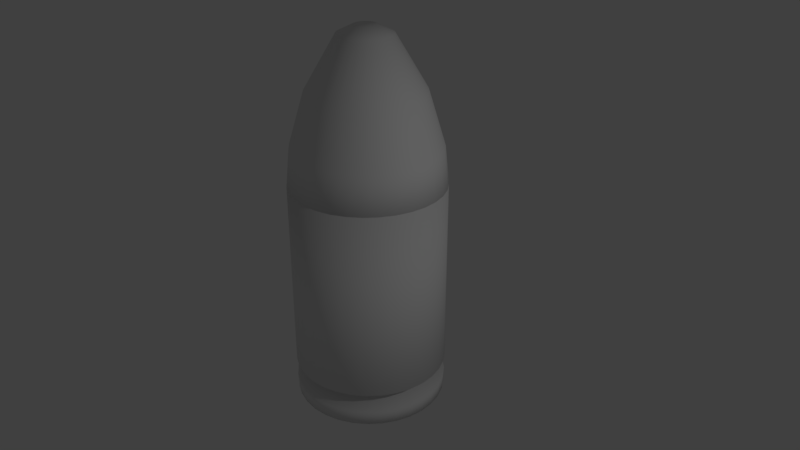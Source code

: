 # Source: 9_x_19_mm_Parabellum.blend  (saved by Blender 2.79.0; exported with 4.5.12 LTS)
import bpy
from mathutils import Matrix  # noqa: F401  (used for matrix-valued properties, if any)

bpy.ops.wm.read_factory_settings(use_empty=True)
scene = bpy.context.scene
scene.name = 'Scene'

# ---- collections
col_collection_1 = bpy.data.collections.new('Collection 1'); scene.collection.children.link(col_collection_1)

# ---- materials (node trees are filled in below, after node groups)
mat_material_002 = bpy.data.materials.new('Material.002')
mat_material_002.alpha_threshold = 0.0
mat_material_002.use_transparent_shadow = False
mat_material_002.roughness = 0.5
mat_material_001 = bpy.data.materials.new('Material.001')
mat_material_001.alpha_threshold = 0.0
mat_material_001.use_transparent_shadow = False
mat_material_001.roughness = 0.5

# ---- material node trees

# ---- world
world_world = bpy.data.worlds.new('World'); scene.world = world_world
world_world.color = (0.05088, 0.05088, 0.05088)
world_world.use_sun_shadow = False
world_world.sun_shadow_jitter_overblur = 0.0
world_world.cycles.sampling_method = 'MANUAL'

# ---- cameras
cam_camera = bpy.data.cameras.new('Camera')
cam_camera.clip_end = 100.0
cam_camera.lens = 35.0
cam_camera.sensor_width = 32.0
cam_camera.sensor_height = 18.0
cam_camera.ortho_scale = 7.314
cam_camera.dof.focus_distance = 0.0
cam_camera.dof.aperture_fstop = 128.0

# ---- lights
light_lamp = bpy.data.lights.new('Lamp', 'POINT')
light_lamp.transmission_factor = 0.0
light_lamp.cutoff_distance = 30.0
light_lamp.energy = 100.0
light_lamp.shadow_buffer_clip_start = 1.001
light_lamp.shadow_soft_size = 0.1
light_lamp.shadow_maximum_resolution = 0.006
light_lamp.use_absolute_resolution = True

# ---- meshes
me_cylinder_001 = bpy.data.meshes.new('Cylinder.001')
me_cylinder_001.from_pydata([(-1.172e-07, 0.9887, -1.95), (0.1929, 0.9697, -1.95), (0.3784, 0.9135, -1.95), (0.5493, 0.8221, -1.95), (0.6991, 0.6991, -1.95), (0.8221, 0.5493, -1.95), (0.9135, 0.3784, -1.95), (0.9697, 0.1929, -1.95), (0.9887, -8.085e-09, -1.95), (0.9697, -0.1929, -1.95), (0.9135, -0.3784, -1.95), (0.8221, -0.5493, -1.95), (0.6991, -0.6991, -1.95), (0.5493, -0.8221, -1.95), (0.3784, -0.9135, -1.95), (0.1929, -0.9697, -1.95), (-3.422e-07, -0.9887, -1.95), (-0.1929, -0.9697, -1.95), (-0.3784, -0.9135, -1.95), (-0.5493, -0.8221, -1.95), (-0.6991, -0.6991, -1.95), (-0.8221, -0.5493, -1.95), (-0.9135, -0.3784, -1.95), (-0.9697, -0.1929, -1.95), (-0.9887, 9.058e-07, -1.95), (-0.9697, 0.1929, -1.95), (-0.9135, 0.3784, -1.95), (-0.8221, 0.5493, -1.95), (-0.6991, 0.6991, -1.95), (-0.5493, 0.8221, -1.95), (-0.3784, 0.9135, -1.95), (-0.1929, 0.9697, -1.95), (0.1951, 0.9808, 1.0), (0.0, 1.0, 1.0), (0.3827, 0.9239, 1.0), (0.5556, 0.8315, 1.0), (0.7071, 0.7071, 1.0), (0.8315, 0.5556, 1.0), (0.9239, 0.3827, 1.0), (0.9808, 0.1951, 1.0), (1.0, 7.55e-08, 1.0), (0.9808, -0.1951, 1.0), (0.9239, -0.3827, 1.0), (0.8315, -0.5556, 1.0), (0.7071, -0.7071, 1.0), (0.5556, -0.8315, 1.0), (0.3827, -0.9239, 1.0), (0.1951, -0.9808, 1.0), (-3.258e-07, -1.0, 1.0), (-0.1951, -0.9808, 1.0), (-0.3827, -0.9239, 1.0), (-0.5556, -0.8315, 1.0), (-0.7071, -0.7071, 1.0), (-0.8315, -0.5556, 1.0), (-0.9239, -0.3827, 1.0), (-0.9808, -0.1951, 1.0), (-1.0, 9.656e-07, 1.0), (-0.9808, 0.1951, 1.0), (-0.9239, 0.3827, 1.0), (-0.8315, 0.5556, 1.0), (-0.7071, 0.7071, 1.0), (-0.5556, 0.8315, 1.0), (-0.3827, 0.9239, 1.0), (-0.1951, 0.9808, 1.0), (0.0, 1.0, -1.5), (0.1951, 0.9808, -1.5), (0.3827, 0.9239, -1.5), (0.5556, 0.8315, -1.5), (0.7071, 0.7071, -1.5), (0.8315, 0.5556, -1.5), (0.9239, 0.3827, -1.5), (0.9808, 0.1951, -1.5), (1.0, 7.55e-08, -1.5), (0.9808, -0.1951, -1.5), (0.9239, -0.3827, -1.5), (0.8315, -0.5556, -1.5), (0.7071, -0.7071, -1.5), (0.5556, -0.8315, -1.5), (0.3827, -0.9239, -1.5), (0.1951, -0.9808, -1.5), (-3.258e-07, -1.0, -1.5), (-0.1951, -0.9808, -1.5), (-0.3827, -0.9239, -1.5), (-0.5556, -0.8315, -1.5), (-0.7071, -0.7071, -1.5), (-0.8315, -0.5556, -1.5), (-0.9239, -0.3827, -1.5), (-0.9808, -0.1951, -1.5), (-1.0, 9.656e-07, -1.5), (-0.9808, 0.1951, -1.5), (-0.9239, 0.3827, -1.5), (-0.8315, 0.5556, -1.5), (-0.7071, 0.7071, -1.5), (-0.5556, 0.8315, -1.5), (-0.3827, 0.9239, -1.5), (-0.1951, 0.9808, -1.5), (-7.673e-08, 0.799, -1.6), (0.1559, 0.7837, -1.6), (0.3058, 0.7382, -1.6), (0.4439, 0.6644, -1.6), (0.565, 0.565, -1.6), (0.6644, 0.4439, -1.6), (0.7382, 0.3058, -1.6), (0.7837, 0.1559, -1.6), (0.799, 4.465e-08, -1.6), (0.7837, -0.1559, -1.6), (0.7382, -0.3058, -1.6), (0.6644, -0.4439, -1.6), (0.565, -0.565, -1.6), (0.4439, -0.6644, -1.6), (0.3058, -0.7382, -1.6), (0.1559, -0.7837, -1.6), (-2.642e-07, -0.799, -1.6), (-0.1559, -0.7837, -1.6), (-0.3058, -0.7382, -1.6), (-0.4439, -0.6644, -1.6), (-0.565, -0.565, -1.6), (-0.6644, -0.4439, -1.6), (-0.7382, -0.3058, -1.6), (-0.7837, -0.1559, -1.6), (-0.799, 7.82e-07, -1.6), (-0.7837, 0.1559, -1.6), (-0.7382, 0.3058, -1.6), (-0.6644, 0.4439, -1.6), (-0.565, 0.565, -1.6), (-0.4439, 0.6644, -1.6), (-0.3058, 0.7382, -1.6), (-0.1559, 0.7837, -1.6), (-1.126e-07, 0.9988, -1.75), (0.1949, 0.9796, -1.75), (0.3822, 0.9228, -1.75), (0.5549, 0.8305, -1.75), (0.7063, 0.7063, -1.75), (0.8305, 0.5549, -1.75), (0.9228, 0.3822, -1.75), (0.9796, 0.1949, -1.75), (0.9988, -6.581e-09, -1.75), (0.9796, -0.1949, -1.75), (0.9228, -0.3822, -1.75), (0.8305, -0.5549, -1.75), (0.7063, -0.7063, -1.75), (0.5549, -0.8305, -1.75), (0.3822, -0.9228, -1.75), (0.1949, -0.9796, -1.75), (-3.468e-07, -0.9988, -1.75), (-0.1949, -0.9796, -1.75), (-0.3822, -0.9228, -1.75), (-0.5549, -0.8305, -1.75), (-0.7063, -0.7063, -1.75), (-0.8305, -0.5549, -1.75), (-0.9228, -0.3822, -1.75), (-0.9796, -0.1949, -1.75), (-0.9988, 9.152e-07, -1.75), (-0.9796, 0.1949, -1.75), (-0.9228, 0.3822, -1.75), (-0.8305, 0.5549, -1.75), (-0.7063, 0.7063, -1.75), (-0.5549, 0.8305, -1.75), (-0.3822, 0.9228, -1.75), (-0.1949, 0.9796, -1.75), (0.1853, 0.9317, 1.0), (5.949e-09, 0.95, 1.0), (0.3635, 0.8777, 1.0), (0.5278, 0.7899, 1.0), (0.6718, 0.6718, 1.0), (0.7899, 0.5278, 1.0), (0.8777, 0.3635, 1.0), (0.9317, 0.1853, 1.0), (0.95, 8.593e-08, 1.0), (0.9317, -0.1853, 1.0), (0.8777, -0.3635, 1.0), (0.7899, -0.5278, 1.0), (0.6718, -0.6718, 1.0), (0.5278, -0.7899, 1.0), (0.3635, -0.8777, 1.0), (0.1853, -0.9317, 1.0), (-3.036e-07, -0.95, 1.0), (-0.1853, -0.9317, 1.0), (-0.3635, -0.8777, 1.0), (-0.5278, -0.7899, 1.0), (-0.6718, -0.6718, 1.0), (-0.7899, -0.5278, 1.0), (-0.8777, -0.3635, 1.0), (-0.9317, -0.1853, 1.0), (-0.95, 9.315e-07, 1.0), (-0.9317, 0.1853, 1.0), (-0.8777, 0.3636, 1.0), (-0.7899, 0.5278, 1.0), (-0.6718, 0.6718, 1.0), (-0.5278, 0.7899, 1.0), (-0.3635, 0.8777, 1.0), (-0.1853, 0.9317, 1.0), (5.949e-09, 0.95, -1.5), (0.1853, 0.9317, -1.5), (0.3635, 0.8777, -1.5), (0.5278, 0.7899, -1.5), (0.6718, 0.6718, -1.5), (0.7899, 0.5278, -1.5), (0.8777, 0.3635, -1.5), (0.9317, 0.1853, -1.5), (0.95, 8.593e-08, -1.5), (0.9317, -0.1853, -1.5), (0.8777, -0.3635, -1.5), (0.7899, -0.5278, -1.5), (0.6718, -0.6718, -1.5), (0.5278, -0.7899, -1.5), (0.3635, -0.8777, -1.5), (0.1853, -0.9317, -1.5), (-3.036e-07, -0.95, -1.5), (-0.1853, -0.9317, -1.5), (-0.3635, -0.8777, -1.5), (-0.5278, -0.7899, -1.5), (-0.6718, -0.6718, -1.5), (-0.7899, -0.5278, -1.5), (-0.8777, -0.3635, -1.5), (-0.9317, -0.1853, -1.5), (-0.95, 9.315e-07, -1.5), (-0.9317, 0.1853, -1.5), (-0.8777, 0.3636, -1.5), (-0.7899, 0.5278, -1.5), (-0.6718, 0.6718, -1.5), (-0.5278, 0.7899, -1.5), (-0.3635, 0.8777, -1.5), (-0.1853, 0.9317, -1.5)], [], [(64, 33, 32, 65), (65, 32, 34, 66), (66, 34, 35, 67), (67, 35, 36, 68), (68, 36, 37, 69), (69, 37, 38, 70), (70, 38, 39, 71), (71, 39, 40, 72), (72, 40, 41, 73), (73, 41, 42, 74), (74, 42, 43, 75), (75, 43, 44, 76), (76, 44, 45, 77), (77, 45, 46, 78), (78, 46, 47, 79), (79, 47, 48, 80), (80, 48, 49, 81), (81, 49, 50, 82), (82, 50, 51, 83), (83, 51, 52, 84), (84, 52, 53, 85), (85, 53, 54, 86), (86, 54, 55, 87), (87, 55, 56, 88), (88, 56, 57, 89), (89, 57, 58, 90), (90, 58, 59, 91), (91, 59, 60, 92), (92, 60, 61, 93), (93, 61, 62, 94), (94, 62, 63, 95), (95, 63, 33, 64), (0, 1, 2, 3, 4, 5, 6, 7, 8, 9, 10, 11, 12, 13, 14, 15, 16, 17, 18, 19, 20, 21, 22, 23, 24, 25, 26, 27, 28, 29, 30, 31), (97, 96, 64, 65), (98, 97, 65, 66), (99, 98, 66, 67), (100, 99, 67, 68), (101, 100, 68, 69), (102, 101, 69, 70), (103, 102, 70, 71), (104, 103, 71, 72), (105, 104, 72, 73), (106, 105, 73, 74), (107, 106, 74, 75), (108, 107, 75, 76), (109, 108, 76, 77), (110, 109, 77, 78), (111, 110, 78, 79), (112, 111, 79, 80), (113, 112, 80, 81), (114, 113, 81, 82), (115, 114, 82, 83), (116, 115, 83, 84), (117, 116, 84, 85), (118, 117, 85, 86), (119, 118, 86, 87), (120, 119, 87, 88), (121, 120, 88, 89), (122, 121, 89, 90), (123, 122, 90, 91), (124, 123, 91, 92), (125, 124, 92, 93), (126, 125, 93, 94), (127, 126, 94, 95), (96, 127, 95, 64), (129, 128, 96, 97), (130, 129, 97, 98), (131, 130, 98, 99), (132, 131, 99, 100), (133, 132, 100, 101), (134, 133, 101, 102), (135, 134, 102, 103), (136, 135, 103, 104), (137, 136, 104, 105), (138, 137, 105, 106), (139, 138, 106, 107), (140, 139, 107, 108), (141, 140, 108, 109), (142, 141, 109, 110), (143, 142, 110, 111), (144, 143, 111, 112), (145, 144, 112, 113), (146, 145, 113, 114), (147, 146, 114, 115), (148, 147, 115, 116), (149, 148, 116, 117), (150, 149, 117, 118), (151, 150, 118, 119), (152, 151, 119, 120), (153, 152, 120, 121), (154, 153, 121, 122), (155, 154, 122, 123), (156, 155, 123, 124), (157, 156, 124, 125), (158, 157, 125, 126), (159, 158, 126, 127), (128, 159, 127, 96), (1, 0, 128, 129), (2, 1, 129, 130), (3, 2, 130, 131), (4, 3, 131, 132), (5, 4, 132, 133), (6, 5, 133, 134), (7, 6, 134, 135), (8, 7, 135, 136), (9, 8, 136, 137), (10, 9, 137, 138), (11, 10, 138, 139), (12, 11, 139, 140), (13, 12, 140, 141), (14, 13, 141, 142), (15, 14, 142, 143), (16, 15, 143, 144), (17, 16, 144, 145), (18, 17, 145, 146), (19, 18, 146, 147), (20, 19, 147, 148), (21, 20, 148, 149), (22, 21, 149, 150), (23, 22, 150, 151), (24, 23, 151, 152), (25, 24, 152, 153), (26, 25, 153, 154), (27, 26, 154, 155), (28, 27, 155, 156), (29, 28, 156, 157), (30, 29, 157, 158), (31, 30, 158, 159), (0, 31, 159, 128), (192, 161, 160, 193), (193, 160, 162, 194), (194, 162, 163, 195), (195, 163, 164, 196), (196, 164, 165, 197), (197, 165, 166, 198), (198, 166, 167, 199), (199, 167, 168, 200), (200, 168, 169, 201), (201, 169, 170, 202), (202, 170, 171, 203), (203, 171, 172, 204), (204, 172, 173, 205), (205, 173, 174, 206), (206, 174, 175, 207), (207, 175, 176, 208), (208, 176, 177, 209), (209, 177, 178, 210), (210, 178, 179, 211), (211, 179, 180, 212), (212, 180, 181, 213), (213, 181, 182, 214), (214, 182, 183, 215), (215, 183, 184, 216), (216, 184, 185, 217), (217, 185, 186, 218), (218, 186, 187, 219), (219, 187, 188, 220), (220, 188, 189, 221), (221, 189, 190, 222), (222, 190, 191, 223), (223, 191, 161, 192), (192, 193, 194, 195, 196, 197, 198, 199, 200, 201, 202, 203, 204, 205, 206, 207, 208, 209, 210, 211, 212, 213, 214, 215, 216, 217, 218, 219, 220, 221, 222, 223), (50, 178, 179, 51), (51, 179, 180, 52), (52, 180, 181, 53), (53, 181, 182, 54), (54, 182, 183, 55), (55, 183, 184, 56), (56, 184, 185, 57), (57, 185, 186, 58), (58, 186, 187, 59), (59, 187, 188, 60), (60, 188, 189, 61), (61, 189, 190, 62), (62, 190, 191, 63), (63, 191, 161, 33), (33, 161, 160, 32), (32, 160, 162, 34), (34, 162, 163, 35), (35, 163, 164, 36), (36, 164, 165, 37), (37, 165, 166, 38), (38, 166, 167, 39), (39, 167, 168, 40), (40, 168, 169, 41), (41, 169, 170, 42), (42, 170, 171, 43), (43, 171, 172, 44), (44, 172, 173, 45), (45, 173, 174, 46), (46, 174, 175, 47), (47, 175, 176, 48), (48, 176, 177, 49), (49, 177, 178, 50)])
me_cylinder_001.polygons.foreach_set('use_smooth', [True] * 194)
_uv = me_cylinder_001.uv_layers.new(name='UVMap')
_uv.uv.foreach_set('vector', [0.1312, 0.3325, 0.1312, 8.806e-05, 0.1536, 0.0002607, 0.1536, 0.3326, 0.1536, 0.3326, 0.1536, 0.0002607, 0.1737, 0.0005114, 0.1737, 0.3329, 0.1737, 0.3329, 0.1737, 0.0005114, 0.1908, 0.0008305, 0.1908, 0.3332, 0.1908, 0.3332, 0.1908, 0.0008305, 0.2042, 0.001206, 0.2042, 0.3336, 0.637, 0.526, 0.637, 0.8584, 0.6236, 0.8588, 0.6236, 0.5264, 0.6236, 0.5264, 0.6236, 0.8588, 0.6065, 0.8591, 0.6065, 0.5267, 0.6065, 0.5267, 0.6065, 0.8591, 0.5863, 0.8594, 0.5863, 0.527, 0.5863, 0.527, 0.5863, 0.8594, 0.564, 0.8595, 0.564, 0.5272, 0.564, 0.5272, 0.564, 0.8595, 0.5403, 0.8596, 0.5403, 0.5272, 0.5403, 0.5272, 0.5403, 0.8596, 0.5161, 0.8596, 0.5161, 0.5272, 0.5161, 0.5272, 0.5161, 0.8596, 0.4923, 0.8595, 0.4923, 0.5272, 0.4923, 0.5272, 0.4923, 0.8595, 0.47, 0.8594, 0.47, 0.527, 0.47, 0.527, 0.47, 0.8594, 0.4499, 0.8591, 0.4499, 0.5267, 0.6952, 0.3329, 0.6952, 0.0005114, 0.7153, 0.0002607, 0.7153, 0.3326, 0.7153, 0.3326, 0.7153, 0.0002607, 0.7377, 8.806e-05, 0.7377, 0.3325, 0.7377, 0.3325, 0.7377, 8.806e-05, 0.7614, 3.17e-08, 0.7614, 0.3324, 0.7614, 0.3324, 0.7614, 3.17e-08, 0.7856, 0.0, 0.7856, 0.3324, 0.7856, 0.3324, 0.7856, 0.0, 0.8093, 8.806e-05, 0.8093, 0.3325, 0.8093, 0.3325, 0.8093, 8.806e-05, 0.8317, 0.0002607, 0.8317, 0.3326, 0.8317, 0.3326, 0.8317, 0.0002607, 0.8518, 0.0005114, 0.8518, 0.3329, 0.9883, 0.0002507, 0.9883, 0.3326, 0.9659, 0.3328, 0.9659, 0.0004234, 0.9659, 0.0004234, 0.9659, 0.3328, 0.9422, 0.3329, 0.9422, 0.0005114, 0.9422, 0.0005114, 0.9422, 0.3329, 0.918, 0.3329, 0.918, 0.0005114, 0.918, 0.0005114, 0.918, 0.3329, 0.8943, 0.3328, 0.8943, 0.0004234, 0.8943, 0.0004234, 0.8943, 0.3328, 0.8719, 0.3326, 0.8719, 0.0002507, 0.8719, 0.0002507, 0.8719, 0.3326, 0.8518, 0.3324, 0.8518, 0.0, 0.0, 0.3332, 2.207e-08, 0.0008305, 0.01711, 0.0005114, 0.01711, 0.3329, 0.01711, 0.3329, 0.01711, 0.0005114, 0.03722, 0.0002607, 0.03722, 0.3326, 0.03722, 0.3326, 0.03722, 0.0002607, 0.05957, 8.806e-05, 0.05957, 0.3325, 0.05957, 0.3325, 0.05957, 8.806e-05, 0.0833, 0.0, 0.0833, 0.3324, 0.0833, 0.3324, 0.0833, 0.0, 0.1075, 1.585e-08, 0.1075, 0.3324, 0.1075, 0.3324, 0.1075, 1.585e-08, 0.1312, 8.806e-05, 0.1312, 0.3325, 0.4637, 0.4572, 0.4545, 0.4334, 0.4499, 0.4081, 0.4499, 0.3823, 0.4545, 0.357, 0.4637, 0.3332, 0.477, 0.3118, 0.4939, 0.2936, 0.5138, 0.2792, 0.5359, 0.2694, 0.5593, 0.2643, 0.5833, 0.2643, 0.6067, 0.2694, 0.6288, 0.2792, 0.6487, 0.2936, 0.6656, 0.3118, 0.6789, 0.3332, 0.6881, 0.357, 0.6927, 0.3823, 0.6927, 0.4081, 0.6881, 0.4334, 0.6789, 0.4572, 0.6656, 0.4786, 0.6487, 0.4968, 0.6288, 0.5111, 0.6067, 0.521, 0.5833, 0.526, 0.5593, 0.526, 0.5359, 0.521, 0.5138, 0.5111, 0.4939, 0.4968, 0.477, 0.4786, 0.2289, 0.3866, 0.2289, 0.4074, 0.2042, 0.41, 0.2042, 0.384, 0.2327, 0.3662, 0.2289, 0.3866, 0.2042, 0.384, 0.209, 0.3584, 0.2401, 0.3469, 0.2327, 0.3662, 0.209, 0.3584, 0.2182, 0.3343, 0.2508, 0.3296, 0.2401, 0.3469, 0.2182, 0.3343, 0.2317, 0.3126, 0.2645, 0.3149, 0.2508, 0.3296, 0.2317, 0.3126, 0.2488, 0.2942, 0.2806, 0.3033, 0.2645, 0.3149, 0.2488, 0.2942, 0.2689, 0.2797, 0.2984, 0.2953, 0.2806, 0.3033, 0.2689, 0.2797, 0.2912, 0.2698, 0.3174, 0.2913, 0.2984, 0.2953, 0.2912, 0.2698, 0.315, 0.2647, 0.3367, 0.2913, 0.3174, 0.2913, 0.315, 0.2647, 0.3392, 0.2647, 0.3557, 0.2953, 0.3367, 0.2913, 0.3392, 0.2647, 0.3629, 0.2698, 0.3735, 0.3033, 0.3557, 0.2953, 0.3629, 0.2698, 0.3852, 0.2797, 0.3896, 0.3149, 0.3735, 0.3033, 0.3852, 0.2797, 0.4053, 0.2942, 0.4033, 0.3296, 0.3896, 0.3149, 0.4053, 0.2942, 0.4225, 0.3126, 0.414, 0.3469, 0.4033, 0.3296, 0.4225, 0.3126, 0.4359, 0.3343, 0.4214, 0.3662, 0.414, 0.3469, 0.4359, 0.3343, 0.4452, 0.3584, 0.4252, 0.3866, 0.4214, 0.3662, 0.4452, 0.3584, 0.4499, 0.384, 0.4252, 0.4074, 0.4252, 0.3866, 0.4499, 0.384, 0.4499, 0.41, 0.4214, 0.4278, 0.4252, 0.4074, 0.4499, 0.41, 0.4452, 0.4356, 0.414, 0.4471, 0.4214, 0.4278, 0.4452, 0.4356, 0.4359, 0.4597, 0.4033, 0.4644, 0.414, 0.4471, 0.4359, 0.4597, 0.4225, 0.4814, 0.3896, 0.4791, 0.4033, 0.4644, 0.4225, 0.4814, 0.4053, 0.4998, 0.3735, 0.4907, 0.3896, 0.4791, 0.4053, 0.4998, 0.3852, 0.5143, 0.3557, 0.4987, 0.3735, 0.4907, 0.3852, 0.5143, 0.3629, 0.5243, 0.3367, 0.5027, 0.3557, 0.4987, 0.3629, 0.5243, 0.3392, 0.5293, 0.3174, 0.5027, 0.3367, 0.5027, 0.3392, 0.5293, 0.315, 0.5293, 0.2984, 0.4987, 0.3174, 0.5027, 0.315, 0.5293, 0.2912, 0.5243, 0.2806, 0.4907, 0.2984, 0.4987, 0.2912, 0.5243, 0.2689, 0.5143, 0.2645, 0.4791, 0.2806, 0.4907, 0.2689, 0.5143, 0.2488, 0.4998, 0.2508, 0.4644, 0.2645, 0.4791, 0.2488, 0.4998, 0.2317, 0.4814, 0.2401, 0.4471, 0.2508, 0.4644, 0.2317, 0.4814, 0.2182, 0.4597, 0.2327, 0.4278, 0.2401, 0.4471, 0.2182, 0.4597, 0.209, 0.4356, 0.2289, 0.4074, 0.2327, 0.4278, 0.209, 0.4356, 0.2042, 0.41, 0.5605, 0.0, 0.5846, 0.0, 0.5822, 0.02643, 0.5629, 0.02643, 0.5368, 0.005079, 0.5605, 0.0, 0.5629, 0.02643, 0.5439, 0.0305, 0.5144, 0.01504, 0.5368, 0.005079, 0.5439, 0.0305, 0.5261, 0.03847, 0.4943, 0.02951, 0.5144, 0.01504, 0.5261, 0.03847, 0.51, 0.05004, 0.4773, 0.04792, 0.4943, 0.02951, 0.51, 0.05004, 0.4963, 0.06477, 0.4638, 0.06957, 0.4773, 0.04792, 0.4963, 0.06477, 0.4856, 0.08209, 0.4546, 0.09362, 0.4638, 0.06957, 0.4856, 0.08209, 0.4782, 0.1013, 0.4499, 0.1192, 0.4546, 0.09362, 0.4782, 0.1013, 0.4744, 0.1218, 0.4499, 0.1452, 0.4499, 0.1192, 0.4744, 0.1218, 0.4744, 0.1426, 0.4546, 0.1707, 0.4499, 0.1452, 0.4744, 0.1426, 0.4782, 0.163, 0.4638, 0.1948, 0.4546, 0.1707, 0.4782, 0.163, 0.4856, 0.1823, 0.4773, 0.2164, 0.4638, 0.1948, 0.4856, 0.1823, 0.4963, 0.1996, 0.4943, 0.2348, 0.4773, 0.2164, 0.4963, 0.1996, 0.51, 0.2143, 0.5144, 0.2493, 0.4943, 0.2348, 0.51, 0.2143, 0.5261, 0.2259, 0.5368, 0.2593, 0.5144, 0.2493, 0.5261, 0.2259, 0.5439, 0.2339, 0.5605, 0.2643, 0.5368, 0.2593, 0.5439, 0.2339, 0.5629, 0.2379, 0.5846, 0.2643, 0.5605, 0.2643, 0.5629, 0.2379, 0.5822, 0.2379, 0.6083, 0.2593, 0.5846, 0.2643, 0.5822, 0.2379, 0.6012, 0.2339, 0.6306, 0.2493, 0.6083, 0.2593, 0.6012, 0.2339, 0.619, 0.2259, 0.6507, 0.2348, 0.6306, 0.2493, 0.619, 0.2259, 0.6351, 0.2143, 0.6678, 0.2164, 0.6507, 0.2348, 0.6351, 0.2143, 0.6488, 0.1996, 0.6812, 0.1948, 0.6678, 0.2164, 0.6488, 0.1996, 0.6595, 0.1823, 0.6905, 0.1707, 0.6812, 0.1948, 0.6595, 0.1823, 0.6669, 0.163, 0.6952, 0.1452, 0.6905, 0.1707, 0.6669, 0.163, 0.6707, 0.1426, 0.6952, 0.1192, 0.6952, 0.1452, 0.6707, 0.1426, 0.6707, 0.1218, 0.6905, 0.09362, 0.6952, 0.1192, 0.6707, 0.1218, 0.6669, 0.1013, 0.6812, 0.06957, 0.6905, 0.09362, 0.6669, 0.1013, 0.6595, 0.08209, 0.6678, 0.04792, 0.6812, 0.06957, 0.6595, 0.08209, 0.6488, 0.06477, 0.6507, 0.02951, 0.6678, 0.04792, 0.6488, 0.06477, 0.6351, 0.05004, 0.6306, 0.01504, 0.6507, 0.02951, 0.6351, 0.05004, 0.619, 0.03847, 0.6083, 0.005079, 0.6306, 0.01504, 0.619, 0.03847, 0.6012, 0.0305, 0.5846, 0.0, 0.6083, 0.005079, 0.6012, 0.0305, 0.5822, 0.02643, 0.4069, 0.5844, 0.4068, 0.6083, 0.3821, 0.6079, 0.3822, 0.5839, 0.4071, 0.563, 0.4069, 0.5844, 0.3822, 0.5839, 0.3824, 0.5622, 0.4073, 0.5448, 0.4071, 0.563, 0.3824, 0.5622, 0.3826, 0.5438, 0.4077, 0.5305, 0.4073, 0.5448, 0.3826, 0.5438, 0.383, 0.5293, 0.408, 0.5447, 0.4077, 0.5304, 0.4323, 0.5293, 0.4326, 0.5438, 0.4082, 0.563, 0.408, 0.5447, 0.4326, 0.5438, 0.4329, 0.5622, 0.4084, 0.5844, 0.4082, 0.563, 0.4329, 0.5622, 0.433, 0.5839, 0.4084, 0.6082, 0.4084, 0.5844, 0.433, 0.5839, 0.4331, 0.6079, 0.4084, 0.6335, 0.4084, 0.6082, 0.4331, 0.6079, 0.4331, 0.6335, 0.4084, 0.6593, 0.4084, 0.6335, 0.4331, 0.6335, 0.433, 0.6595, 0.4082, 0.6845, 0.4084, 0.6593, 0.433, 0.6595, 0.4329, 0.685, 0.408, 0.7084, 0.4082, 0.6845, 0.4329, 0.685, 0.4326, 0.7091, 0.4077, 0.7298, 0.408, 0.7084, 0.4326, 0.7091, 0.4323, 0.7307, 0.7177, 0.5038, 0.7179, 0.5252, 0.6932, 0.526, 0.693, 0.5044, 0.7175, 0.4799, 0.7177, 0.5038, 0.693, 0.5044, 0.6928, 0.4803, 0.7174, 0.4547, 0.7175, 0.4799, 0.6928, 0.4803, 0.6927, 0.4548, 0.7174, 0.4289, 0.7174, 0.4547, 0.6927, 0.4548, 0.6927, 0.4288, 0.7175, 0.4036, 0.7174, 0.4289, 0.6927, 0.4288, 0.6928, 0.4032, 0.7177, 0.3798, 0.7175, 0.4036, 0.6928, 0.4032, 0.693, 0.3792, 0.7179, 0.3584, 0.7177, 0.3798, 0.693, 0.3792, 0.6932, 0.3575, 0.7428, 0.4799, 0.743, 0.5037, 0.7183, 0.5044, 0.7181, 0.4803, 0.7427, 0.4546, 0.7428, 0.4799, 0.7181, 0.4803, 0.718, 0.4548, 0.7426, 0.4289, 0.7427, 0.4546, 0.718, 0.4548, 0.7179, 0.4288, 0.7427, 0.4036, 0.7426, 0.4289, 0.7179, 0.4288, 0.718, 0.4032, 0.7428, 0.3798, 0.7427, 0.4036, 0.718, 0.4032, 0.7181, 0.3792, 0.743, 0.3583, 0.7428, 0.3798, 0.7181, 0.3792, 0.7183, 0.3575, 0.4073, 0.7298, 0.4077, 0.7481, 0.383, 0.7491, 0.3826, 0.7307, 0.4071, 0.7084, 0.4073, 0.7298, 0.3826, 0.7307, 0.3824, 0.7091, 0.4069, 0.6846, 0.4071, 0.7084, 0.3824, 0.7091, 0.3822, 0.685, 0.4068, 0.6593, 0.4069, 0.6846, 0.3822, 0.685, 0.3821, 0.6595, 0.4067, 0.6335, 0.4068, 0.6593, 0.3821, 0.6595, 0.382, 0.6335, 0.4068, 0.6083, 0.4067, 0.6335, 0.382, 0.6335, 0.3821, 0.6079, 0.1247, 0.6661, 0.1247, 0.3337, 0.1459, 0.3338, 0.1459, 0.6662, 0.1459, 0.6662, 0.1459, 0.3338, 0.165, 0.3341, 0.165, 0.6665, 0.165, 0.6665, 0.165, 0.3341, 0.1813, 0.3344, 0.1813, 0.6668, 0.1813, 0.6668, 0.1813, 0.3344, 0.194, 0.3347, 0.194, 0.6671, 0.382, 0.5293, 0.382, 0.8617, 0.3692, 0.8621, 0.3692, 0.5297, 0.3692, 0.5297, 0.3692, 0.8621, 0.353, 0.8624, 0.353, 0.53, 0.353, 0.53, 0.353, 0.8624, 0.3339, 0.8626, 0.3339, 0.5302, 0.3339, 0.5302, 0.3339, 0.8626, 0.3126, 0.8628, 0.3126, 0.5304, 0.3126, 0.5304, 0.3126, 0.8628, 0.2901, 0.8629, 0.2901, 0.5305, 0.2901, 0.5305, 0.2901, 0.8629, 0.2671, 0.8629, 0.2671, 0.5305, 0.2671, 0.5305, 0.2671, 0.8629, 0.2446, 0.8628, 0.2446, 0.5304, 0.2446, 0.5304, 0.2446, 0.8628, 0.2233, 0.8626, 0.2233, 0.5302, 0.2233, 0.5302, 0.2233, 0.8626, 0.2042, 0.8624, 0.2042, 0.53, 2.207e-08, 1.0, 0.0, 0.6676, 0.01911, 0.6674, 0.01911, 0.9998, 0.01911, 0.9998, 0.01911, 0.6674, 0.04034, 0.6672, 0.04034, 0.9996, 0.04034, 0.9996, 0.04034, 0.6672, 0.06289, 0.6671, 0.06289, 0.9995, 0.06289, 0.9995, 0.06289, 0.6671, 0.08587, 0.6671, 0.08587, 0.9995, 0.08587, 0.9995, 0.08587, 0.6671, 0.1084, 0.6672, 0.1084, 0.9996, 0.1084, 0.9996, 0.1084, 0.6672, 0.1296, 0.6674, 0.1296, 0.9998, 0.1296, 0.9998, 0.1296, 0.6674, 0.1488, 0.6676, 0.1488, 1.0, 1.0, 0.5263, 1.0, 0.8587, 0.9788, 0.8588, 0.9788, 0.5264, 0.9788, 0.5264, 0.9788, 0.8588, 0.9562, 0.8589, 0.9562, 0.5265, 0.9562, 0.5265, 0.9562, 0.8589, 0.9332, 0.8589, 0.9332, 0.5265, 0.9332, 0.5265, 0.9332, 0.8589, 0.9107, 0.8588, 0.9107, 0.5264, 0.9107, 0.5264, 0.9107, 0.8588, 0.8895, 0.8587, 0.8895, 0.5263, 0.8895, 0.5263, 0.8895, 0.8587, 0.8704, 0.8584, 0.8704, 0.526, 0.0, 0.6668, 2.207e-08, 0.3344, 0.01625, 0.3341, 0.01625, 0.6665, 0.01625, 0.6665, 0.01625, 0.3341, 0.03536, 0.3338, 0.03536, 0.6662, 0.03536, 0.6662, 0.03536, 0.3338, 0.0566, 0.3337, 0.0566, 0.6661, 0.0566, 0.6661, 0.0566, 0.3337, 0.07914, 0.3336, 0.07914, 0.666, 0.07914, 0.666, 0.07914, 0.3336, 0.1021, 0.3336, 0.1021, 0.666, 0.1021, 0.666, 0.1021, 0.3336, 0.1247, 0.3337, 0.1247, 0.6661, 0.7196, 0.5309, 0.7422, 0.526, 0.7652, 0.526, 0.7877, 0.5309, 0.8089, 0.5403, 0.8281, 0.5541, 0.8443, 0.5716, 0.8571, 0.5922, 0.8659, 0.6151, 0.8704, 0.6394, 0.8704, 0.6641, 0.8659, 0.6884, 0.8571, 0.7113, 0.8443, 0.7319, 0.8281, 0.7494, 0.8089, 0.7632, 0.7877, 0.7726, 0.7652, 0.7775, 0.7422, 0.7775, 0.7196, 0.7726, 0.6984, 0.7632, 0.6793, 0.7494, 0.6631, 0.7319, 0.6503, 0.7113, 0.6415, 0.6884, 0.637, 0.6641, 0.637, 0.6394, 0.6415, 0.6151, 0.6503, 0.5922, 0.6631, 0.5716, 0.6793, 0.5541, 0.6984, 0.5403, 0.2317, 0.04798, 0.2364, 0.05219, 0.2237, 0.07278, 0.2182, 0.06965, 0.2182, 0.06965, 0.2237, 0.07278, 0.2149, 0.09566, 0.209, 0.09373, 0.209, 0.09373, 0.2149, 0.09566, 0.2104, 0.12, 0.2042, 0.1193, 0.2042, 0.1193, 0.2104, 0.12, 0.2104, 0.1447, 0.2042, 0.1454, 0.2042, 0.1454, 0.2104, 0.1447, 0.2149, 0.169, 0.209, 0.1709, 0.209, 0.1709, 0.2149, 0.169, 0.2237, 0.1919, 0.2182, 0.195, 0.2182, 0.195, 0.2237, 0.1919, 0.2364, 0.2125, 0.2317, 0.2167, 0.2317, 0.2167, 0.2364, 0.2125, 0.2527, 0.23, 0.2488, 0.2351, 0.2488, 0.2351, 0.2527, 0.23, 0.2718, 0.2437, 0.2689, 0.2496, 0.2689, 0.2496, 0.2718, 0.2437, 0.293, 0.2532, 0.2912, 0.2596, 0.2912, 0.2596, 0.293, 0.2532, 0.3156, 0.2581, 0.315, 0.2647, 0.315, 0.2647, 0.3156, 0.2581, 0.3385, 0.2581, 0.3392, 0.2647, 0.3392, 0.2647, 0.3385, 0.2581, 0.3611, 0.2532, 0.3629, 0.2596, 0.3629, 0.2596, 0.3611, 0.2532, 0.3823, 0.2437, 0.3852, 0.2496, 0.3852, 0.2496, 0.3823, 0.2437, 0.4014, 0.23, 0.4053, 0.2351, 0.4053, 0.2351, 0.4014, 0.23, 0.4177, 0.2125, 0.4225, 0.2167, 0.4225, 0.2167, 0.4177, 0.2125, 0.4305, 0.1919, 0.4359, 0.195, 0.4359, 0.195, 0.4305, 0.1919, 0.4392, 0.169, 0.4452, 0.1709, 0.4452, 0.1709, 0.4392, 0.169, 0.4437, 0.1447, 0.4499, 0.1454, 0.4499, 0.1454, 0.4437, 0.1447, 0.4437, 0.12, 0.4499, 0.1193, 0.4499, 0.1193, 0.4437, 0.12, 0.4392, 0.09566, 0.4452, 0.09373, 0.4452, 0.09373, 0.4392, 0.09566, 0.4305, 0.07278, 0.4359, 0.06965, 0.4359, 0.06965, 0.4305, 0.07278, 0.4177, 0.05219, 0.4225, 0.04798, 0.4225, 0.04798, 0.4177, 0.05219, 0.4014, 0.03468, 0.4053, 0.02954, 0.4053, 0.02954, 0.4014, 0.03468, 0.3823, 0.02092, 0.3852, 0.01506, 0.3852, 0.01506, 0.3823, 0.02092, 0.3611, 0.01145, 0.3629, 0.005086, 0.3629, 0.005086, 0.3611, 0.01145, 0.3385, 0.006617, 0.3392, 7.926e-09, 0.3392, 7.926e-09, 0.3385, 0.006617, 0.3156, 0.006617, 0.315, 0.0, 0.315, 0.0, 0.3156, 0.006617, 0.293, 0.01145, 0.2912, 0.005086, 0.2912, 0.005086, 0.293, 0.01145, 0.2718, 0.02092, 0.2689, 0.01506, 0.2689, 0.01506, 0.2718, 0.02092, 0.2527, 0.03468, 0.2488, 0.02954, 0.2488, 0.02954, 0.2527, 0.03468, 0.2364, 0.05219, 0.2317, 0.04798])
me_cylinder_001.materials.append(mat_material_002)
me_cylinder_001.use_remesh_preserve_volume = False
me_cylinder_001.use_remesh_preserve_attributes = False
me_cylinder_001.use_mirror_vertex_groups = False
me_cylinder_001.update()
me_cylinder = bpy.data.meshes.new('Cylinder')
me_cylinder.from_pydata([(-3.374e-07, 0.1459, 2.962), (0.02846, 0.1431, 2.962), (0.05583, 0.1348, 2.962), (0.08105, 0.1213, 2.962), (0.1032, 0.1032, 2.962), (0.1213, 0.08105, 2.962), (0.1348, 0.05583, 2.962), (0.1431, 0.02846, 2.962), (0.1459, -1.015e-07, 2.962), (0.1431, -0.02846, 2.962), (0.1348, -0.05583, 2.962), (0.1213, -0.08105, 2.962), (0.1032, -0.1032, 2.962), (0.08105, -0.1213, 2.962), (0.05583, -0.1348, 2.962), (0.02846, -0.1431, 2.962), (-1.101e-08, -0.1459, 2.962), (-0.02846, -0.1431, 2.962), (-0.05583, -0.1348, 2.962), (-0.08105, -0.1213, 2.962), (-0.1032, -0.1032, 2.962), (-0.1213, -0.08105, 2.962), (-0.1348, -0.05583, 2.962), (-0.1431, -0.02846, 2.962), (-0.1459, 6.963e-08, 2.962), (-0.1431, 0.02846, 2.962), (-0.1348, 0.05583, 2.962), (-0.1213, 0.08105, 2.962), (-0.1032, 0.1032, 2.962), (-0.08105, 0.1213, 2.962), (-0.05583, 0.1348, 2.962), (-0.02846, 0.1431, 2.962), (0.1853, 0.9315, 1.0), (-1.918e-08, 0.9498, 1.0), (0.3635, 0.8775, 1.0), (0.5277, 0.7897, 1.0), (0.6716, 0.6716, 1.0), (0.7897, 0.5277, 1.0), (0.8775, 0.3635, 1.0), (0.9315, 0.1853, 1.0), (0.9498, 6.779e-08, 1.0), (0.9315, -0.1853, 1.0), (0.8775, -0.3635, 1.0), (0.7897, -0.5277, 1.0), (0.6716, -0.6716, 1.0), (0.5277, -0.7897, 1.0), (0.3635, -0.8775, 1.0), (0.1853, -0.9315, 1.0), (-3.104e-07, -0.9498, 1.0), (-0.1853, -0.9315, 1.0), (-0.3635, -0.8775, 1.0), (-0.5277, -0.7897, 1.0), (-0.6716, -0.6716, 1.0), (-0.7897, -0.5277, 1.0), (-0.8775, -0.3635, 1.0), (-0.9315, -0.1853, 1.0), (-0.9498, 9.193e-07, 1.0), (-0.9315, 0.1853, 1.0), (-0.8775, 0.3635, 1.0), (-0.7897, 0.5277, 1.0), (-0.6716, 0.6716, 1.0), (-0.5277, 0.7897, 1.0), (-0.3635, 0.8775, 1.0), (-0.1853, 0.9315, 1.0), (0.1853, 0.9315, 1.5), (-1.918e-08, 0.9498, 1.5), (0.3635, 0.8775, 1.5), (0.5277, 0.7897, 1.5), (0.6716, 0.6716, 1.5), (0.7897, 0.5277, 1.5), (0.8775, 0.3635, 1.5), (0.9315, 0.1853, 1.5), (0.9498, 6.779e-08, 1.5), (0.9315, -0.1853, 1.5), (0.8775, -0.3635, 1.5), (0.7897, -0.5277, 1.5), (0.6716, -0.6716, 1.5), (0.5277, -0.7897, 1.5), (0.3635, -0.8775, 1.5), (0.1853, -0.9315, 1.5), (-3.104e-07, -0.9498, 1.5), (-0.1853, -0.9315, 1.5), (-0.3635, -0.8775, 1.5), (-0.5277, -0.7897, 1.5), (-0.6716, -0.6716, 1.5), (-0.7897, -0.5277, 1.5), (-0.8775, -0.3635, 1.5), (-0.9315, -0.1853, 1.5), (-0.9498, 9.197e-07, 1.5), (-0.9315, 0.1853, 1.5), (-0.8775, 0.3635, 1.5), (-0.7897, 0.5277, 1.5), (-0.6716, 0.6716, 1.5), (-0.5277, 0.7897, 1.5), (-0.3635, 0.8775, 1.5), (-0.1853, 0.9315, 1.5), (0.06767, 0.3402, 2.862), (-2.629e-07, 0.3469, 2.862), (0.1327, 0.3205, 2.862), (0.1927, 0.2884, 2.862), (0.2453, 0.2453, 2.862), (0.2884, 0.1927, 2.862), (0.3205, 0.1327, 2.862), (0.3402, 0.06767, 2.862), (0.3469, -2.926e-08, 2.862), (0.3402, -0.06767, 2.862), (0.3205, -0.1327, 2.862), (0.2884, -0.1927, 2.862), (0.2453, -0.2453, 2.862), (0.1927, -0.2884, 2.862), (0.1327, -0.3205, 2.862), (0.06767, -0.3402, 2.862), (-1.186e-07, -0.3469, 2.862), (-0.06767, -0.3402, 2.862), (-0.1327, -0.3205, 2.862), (-0.1927, -0.2884, 2.862), (-0.2453, -0.2453, 2.862), (-0.2884, -0.1927, 2.862), (-0.3205, -0.1327, 2.862), (-0.3402, -0.06767, 2.862), (-0.3469, 3.397e-07, 2.862), (-0.3402, 0.06767, 2.862), (-0.3205, 0.1327, 2.862), (-0.2884, 0.1927, 2.862), (-0.2453, 0.2453, 2.862), (-0.1927, 0.2884, 2.862), (-0.1327, 0.3205, 2.862), (-0.06767, 0.3402, 2.862), (-1.743e-07, 0.7456, 2.181), (0.1455, 0.7312, 2.181), (0.2853, 0.6888, 2.181), (0.4142, 0.6199, 2.181), (0.5272, 0.5272, 2.181), (0.6199, 0.4142, 2.181), (0.6888, 0.2853, 2.181), (0.7312, 0.1455, 2.181), (0.7456, -8.579e-09, 2.181), (0.7312, -0.1455, 2.181), (0.6888, -0.2853, 2.181), (0.6199, -0.4142, 2.181), (0.5272, -0.5272, 2.181), (0.4142, -0.6199, 2.181), (0.2853, -0.6888, 2.181), (0.1454, -0.7312, 2.181), (-2.588e-07, -0.7456, 2.181), (-0.1455, -0.7312, 2.181), (-0.2853, -0.6888, 2.181), (-0.4142, -0.6199, 2.181), (-0.5272, -0.5272, 2.181), (-0.6199, -0.4142, 2.181), (-0.6888, -0.2853, 2.181), (-0.7312, -0.1454, 2.181), (-0.7456, 6.934e-07, 2.181), (-0.7312, 0.1455, 2.181), (-0.6888, 0.2853, 2.181), (-0.6199, 0.4142, 2.181), (-0.5272, 0.5272, 2.181), (-0.4142, 0.6199, 2.181), (-0.2853, 0.6888, 2.181), (-0.1454, 0.7312, 2.181), (0.1951, 0.9808, 1.0), (0.0, 1.0, 1.0), (0.3827, 0.9239, 1.0), (0.5556, 0.8315, 1.0), (0.7071, 0.7071, 1.0), (0.8315, 0.5556, 1.0), (0.9239, 0.3827, 1.0), (0.9808, 0.1951, 1.0), (1.0, 7.55e-08, 1.0), (0.9808, -0.1951, 1.0), (0.9239, -0.3827, 1.0), (0.8315, -0.5556, 1.0), (0.7071, -0.7071, 1.0), (0.5556, -0.8315, 1.0), (0.3827, -0.9239, 1.0), (0.1951, -0.9808, 1.0), (-3.258e-07, -1.0, 1.0), (-0.1951, -0.9808, 1.0), (-0.3827, -0.9239, 1.0), (-0.5556, -0.8315, 1.0), (-0.7071, -0.7071, 1.0), (-0.8315, -0.5556, 1.0), (-0.9239, -0.3827, 1.0), (-0.9808, -0.1951, 1.0), (-1.0, 9.656e-07, 1.0), (-0.9808, 0.1951, 1.0), (-0.9239, 0.3827, 1.0), (-0.8315, 0.5556, 1.0), (-0.7071, 0.7071, 1.0), (-0.5556, 0.8315, 1.0), (-0.3827, 0.9239, 1.0), (-0.1951, 0.9808, 1.0), (0.1668, 0.8384, 0.25), (-5.297e-09, 0.8548, 0.25), (0.3271, 0.7897, 0.25), (0.4749, 0.7107, 0.25), (0.6044, 0.6044, 0.25), (0.7107, 0.4749, 0.25), (0.7897, 0.3271, 0.25), (0.8384, 0.1668, 0.25), (0.8548, 8.913e-08, 0.25), (0.8384, -0.1668, 0.25), (0.7897, -0.3271, 0.25), (0.7107, -0.4749, 0.25), (0.6044, -0.6044, 0.25), (0.4749, -0.7107, 0.25), (0.3271, -0.7897, 0.25), (0.1668, -0.8384, 0.25), (-2.674e-07, -0.8548, 0.25), (-0.1668, -0.8384, 0.25), (-0.3271, -0.7897, 0.25), (-0.4749, -0.7107, 0.25), (-0.6044, -0.6044, 0.25), (-0.7107, -0.4749, 0.25), (-0.7897, -0.3271, 0.25), (-0.8384, -0.1668, 0.25), (-0.8548, 8.555e-07, 0.25), (-0.8384, 0.1668, 0.25), (-0.7897, 0.3271, 0.25), (-0.7107, 0.4749, 0.25), (-0.6044, 0.6044, 0.25), (-0.4749, 0.7107, 0.25), (-0.3271, 0.7897, 0.25), (-0.1668, 0.8384, 0.25)], [], [(1, 0, 31, 30, 29, 28, 27, 26, 25, 24, 23, 22, 21, 20, 19, 18, 17, 16, 15, 14, 13, 12, 11, 10, 9, 8, 7, 6, 5, 4, 3, 2), (65, 64, 160, 161), (64, 66, 162, 160), (66, 67, 163, 162), (67, 68, 164, 163), (68, 69, 165, 164), (69, 70, 166, 165), (70, 71, 167, 166), (71, 72, 168, 167), (72, 73, 169, 168), (73, 74, 170, 169), (74, 75, 171, 170), (75, 76, 172, 171), (76, 77, 173, 172), (77, 78, 174, 173), (78, 79, 175, 174), (79, 80, 176, 175), (80, 81, 177, 176), (81, 82, 178, 177), (82, 83, 179, 178), (83, 84, 180, 179), (84, 85, 181, 180), (85, 86, 182, 181), (86, 87, 183, 182), (87, 88, 184, 183), (88, 89, 185, 184), (89, 90, 186, 185), (90, 91, 187, 186), (91, 92, 188, 187), (92, 93, 189, 188), (93, 94, 190, 189), (94, 95, 191, 190), (95, 65, 161, 191), (128, 129, 64, 65), (129, 130, 66, 64), (130, 131, 67, 66), (131, 132, 68, 67), (132, 133, 69, 68), (133, 134, 70, 69), (134, 135, 71, 70), (135, 136, 72, 71), (136, 137, 73, 72), (137, 138, 74, 73), (138, 139, 75, 74), (139, 140, 76, 75), (140, 141, 77, 76), (141, 142, 78, 77), (142, 143, 79, 78), (143, 144, 80, 79), (144, 145, 81, 80), (145, 146, 82, 81), (146, 147, 83, 82), (147, 148, 84, 83), (148, 149, 85, 84), (149, 150, 86, 85), (150, 151, 87, 86), (151, 152, 88, 87), (152, 153, 89, 88), (153, 154, 90, 89), (154, 155, 91, 90), (155, 156, 92, 91), (156, 157, 93, 92), (157, 158, 94, 93), (158, 159, 95, 94), (159, 128, 65, 95), (0, 1, 96, 97), (1, 2, 98, 96), (2, 3, 99, 98), (3, 4, 100, 99), (4, 5, 101, 100), (5, 6, 102, 101), (6, 7, 103, 102), (7, 8, 104, 103), (8, 9, 105, 104), (9, 10, 106, 105), (10, 11, 107, 106), (11, 12, 108, 107), (12, 13, 109, 108), (13, 14, 110, 109), (14, 15, 111, 110), (15, 16, 112, 111), (16, 17, 113, 112), (17, 18, 114, 113), (18, 19, 115, 114), (19, 20, 116, 115), (20, 21, 117, 116), (21, 22, 118, 117), (22, 23, 119, 118), (23, 24, 120, 119), (24, 25, 121, 120), (25, 26, 122, 121), (26, 27, 123, 122), (27, 28, 124, 123), (28, 29, 125, 124), (29, 30, 126, 125), (30, 31, 127, 126), (31, 0, 97, 127), (127, 97, 128, 159), (126, 127, 159, 158), (125, 126, 158, 157), (124, 125, 157, 156), (123, 124, 156, 155), (122, 123, 155, 154), (121, 122, 154, 153), (120, 121, 153, 152), (119, 120, 152, 151), (118, 119, 151, 150), (117, 118, 150, 149), (116, 117, 149, 148), (115, 116, 148, 147), (114, 115, 147, 146), (113, 114, 146, 145), (112, 113, 145, 144), (111, 112, 144, 143), (110, 111, 143, 142), (109, 110, 142, 141), (108, 109, 141, 140), (107, 108, 140, 139), (106, 107, 139, 138), (105, 106, 138, 137), (104, 105, 137, 136), (103, 104, 136, 135), (102, 103, 135, 134), (101, 102, 134, 133), (100, 101, 133, 132), (99, 100, 132, 131), (98, 99, 131, 130), (96, 98, 130, 129), (97, 96, 129, 128), (45, 46, 206, 205), (32, 33, 161, 160), (34, 32, 160, 162), (35, 34, 162, 163), (36, 35, 163, 164), (37, 36, 164, 165), (38, 37, 165, 166), (39, 38, 166, 167), (40, 39, 167, 168), (41, 40, 168, 169), (42, 41, 169, 170), (43, 42, 170, 171), (44, 43, 171, 172), (45, 44, 172, 173), (46, 45, 173, 174), (47, 46, 174, 175), (48, 47, 175, 176), (49, 48, 176, 177), (50, 49, 177, 178), (51, 50, 178, 179), (52, 51, 179, 180), (53, 52, 180, 181), (54, 53, 181, 182), (55, 54, 182, 183), (56, 55, 183, 184), (57, 56, 184, 185), (58, 57, 185, 186), (59, 58, 186, 187), (60, 59, 187, 188), (61, 60, 188, 189), (62, 61, 189, 190), (63, 62, 190, 191), (33, 63, 191, 161), (192, 194, 195, 196, 197, 198, 199, 200, 201, 202, 203, 204, 205, 206, 207, 208, 209, 210, 211, 212, 213, 214, 215, 216, 217, 218, 219, 220, 221, 222, 223, 193), (33, 32, 192, 193), (59, 60, 220, 219), (46, 47, 207, 206), (32, 34, 194, 192), (60, 61, 221, 220), (47, 48, 208, 207), (34, 35, 195, 194), (61, 62, 222, 221), (48, 49, 209, 208), (35, 36, 196, 195), (62, 63, 223, 222), (49, 50, 210, 209), (36, 37, 197, 196), (63, 33, 193, 223), (50, 51, 211, 210), (37, 38, 198, 197), (51, 52, 212, 211), (38, 39, 199, 198), (52, 53, 213, 212), (39, 40, 200, 199), (53, 54, 214, 213), (40, 41, 201, 200), (54, 55, 215, 214), (41, 42, 202, 201), (55, 56, 216, 215), (42, 43, 203, 202), (56, 57, 217, 216), (43, 44, 204, 203), (57, 58, 218, 217), (44, 45, 205, 204), (58, 59, 219, 218)])
me_cylinder.polygons.foreach_set('use_smooth', [True] * 194)
_uv = me_cylinder.uv_layers.new(name='UVMap')
_uv.uv.foreach_set('vector', [0.5035, 0.8118, 0.5035, 0.8171, 0.5023, 0.8224, 0.5001, 0.8274, 0.4969, 0.8318, 0.4928, 0.8356, 0.488, 0.8386, 0.4826, 0.8407, 0.4769, 0.8417, 0.4711, 0.8417, 0.4654, 0.8407, 0.46, 0.8386, 0.4552, 0.8356, 0.4511, 0.8318, 0.4479, 0.8274, 0.4457, 0.8224, 0.4445, 0.8171, 0.4445, 0.8118, 0.4457, 0.8065, 0.4479, 0.8015, 0.4511, 0.7971, 0.4552, 0.7933, 0.46, 0.7903, 0.4654, 0.7882, 0.4711, 0.7872, 0.4769, 0.7872, 0.4826, 0.7882, 0.488, 0.7903, 0.4928, 0.7933, 0.4969, 0.7971, 0.5001, 0.8015, 0.5023, 0.8065, 0.9111, 0.4742, 0.8761, 0.4722, 0.877, 0.3784, 0.9138, 0.3805, 0.8761, 0.4722, 0.839, 0.4715, 0.838, 0.3776, 0.877, 0.3784, 0.839, 0.4715, 0.8013, 0.4722, 0.7982, 0.3784, 0.838, 0.3776, 0.8013, 0.4722, 0.7642, 0.4742, 0.7592, 0.3805, 0.7982, 0.3784, 0.7642, 0.4742, 0.7294, 0.4776, 0.7226, 0.3841, 0.7592, 0.3805, 0.7294, 0.4776, 0.6981, 0.4822, 0.6896, 0.3889, 0.7226, 0.3841, 0.6817, 0.4846, 0.655, 0.4795, 0.6614, 0.3861, 0.6896, 0.3914, 0.655, 0.4795, 0.6236, 0.4756, 0.6284, 0.382, 0.6614, 0.3861, 0.6236, 0.4756, 0.5886, 0.4728, 0.5916, 0.3791, 0.6284, 0.382, 0.5886, 0.4728, 0.5516, 0.4715, 0.5526, 0.3776, 0.5916, 0.3791, 0.5516, 0.4715, 0.5138, 0.4715, 0.5128, 0.3776, 0.5526, 0.3776, 0.5138, 0.4715, 0.4767, 0.4728, 0.4738, 0.3791, 0.5128, 0.3776, 0.4767, 0.4728, 0.4418, 0.4756, 0.437, 0.382, 0.4738, 0.3791, 0.4418, 0.4756, 0.4104, 0.4795, 0.4039, 0.3861, 0.437, 0.382, 0.701, 0.09868, 0.674, 0.09558, 0.6725, 0.001983, 0.701, 0.005247, 0.674, 0.09558, 0.6423, 0.09389, 0.6392, 0.0002112, 0.6725, 0.001983, 0.6423, 0.09389, 0.6073, 0.09369, 0.6023, 0.0, 0.6392, 0.0002112, 0.6073, 0.09369, 0.5702, 0.09498, 0.5633, 0.001357, 0.6023, 0.0, 0.5702, 0.09498, 0.5325, 0.09771, 0.5236, 0.004231, 0.5633, 0.001357, 0.5325, 0.09771, 0.4957, 0.1018, 0.4848, 0.008512, 0.5236, 0.004231, 0.4957, 0.1018, 0.4611, 0.107, 0.4484, 0.01403, 0.4848, 0.008512, 0.4611, 0.107, 0.4302, 0.1132, 0.4158, 0.02058, 0.4484, 0.01403, 0.9788, 0.107, 0.9521, 0.1019, 0.9585, 0.008515, 0.9867, 0.01383, 0.9521, 0.1019, 0.9206, 0.09796, 0.9254, 0.004341, 0.9585, 0.008515, 0.9206, 0.09796, 0.8857, 0.09523, 0.8887, 0.001466, 0.9254, 0.004341, 0.8857, 0.09523, 0.8487, 0.09384, 0.8497, 0.0, 0.8887, 0.001466, 0.8487, 0.09384, 0.8109, 0.09384, 0.8099, 0.0, 0.8497, 0.0, 0.8109, 0.09384, 0.7738, 0.09523, 0.7709, 0.001466, 0.8099, 0.0, 0.7738, 0.09523, 0.7389, 0.09796, 0.7341, 0.004341, 0.7709, 0.001466, 0.7389, 0.09796, 0.7075, 0.1019, 0.701, 0.008515, 0.7341, 0.004341, 0.9694, 0.4822, 0.9426, 0.4776, 0.947, 0.3841, 0.9753, 0.3889, 0.9426, 0.4776, 0.9111, 0.4742, 0.9138, 0.3805, 0.947, 0.3841, 0.8944, 0.6067, 0.867, 0.605, 0.8761, 0.4722, 0.9111, 0.4742, 0.867, 0.605, 0.8379, 0.6045, 0.839, 0.4715, 0.8761, 0.4722, 0.8379, 0.6045, 0.8082, 0.605, 0.8013, 0.4722, 0.839, 0.4715, 0.8082, 0.605, 0.7791, 0.6067, 0.7642, 0.4742, 0.8013, 0.4722, 0.7791, 0.6067, 0.7518, 0.6093, 0.7294, 0.4776, 0.7642, 0.4742, 0.7518, 0.6093, 0.7272, 0.6129, 0.6981, 0.4822, 0.7294, 0.4776, 0.6497, 0.6147, 0.6287, 0.6108, 0.655, 0.4795, 0.6817, 0.4846, 0.6287, 0.6108, 0.604, 0.6077, 0.6236, 0.4756, 0.655, 0.4795, 0.604, 0.6077, 0.5766, 0.6055, 0.5886, 0.4728, 0.6236, 0.4756, 0.5766, 0.6055, 0.5475, 0.6044, 0.5516, 0.4715, 0.5886, 0.4728, 0.5475, 0.6044, 0.5179, 0.6044, 0.5138, 0.4715, 0.5516, 0.4715, 0.5179, 0.6044, 0.4888, 0.6055, 0.4767, 0.4728, 0.5138, 0.4715, 0.4888, 0.6055, 0.4614, 0.6077, 0.4418, 0.4756, 0.4767, 0.4728, 0.4614, 0.6077, 0.4367, 0.6108, 0.4104, 0.4795, 0.4418, 0.4756, 0.6801, 0.2308, 0.6588, 0.2283, 0.674, 0.09558, 0.701, 0.09868, 0.6588, 0.2283, 0.634, 0.227, 0.6423, 0.09389, 0.674, 0.09558, 0.634, 0.227, 0.6065, 0.2268, 0.6073, 0.09369, 0.6423, 0.09389, 0.6065, 0.2268, 0.5774, 0.2279, 0.5702, 0.09498, 0.6073, 0.09369, 0.5774, 0.2279, 0.5478, 0.23, 0.5325, 0.09771, 0.5702, 0.09498, 0.5478, 0.23, 0.5189, 0.2332, 0.4957, 0.1018, 0.5325, 0.09771, 0.5189, 0.2332, 0.4918, 0.2373, 0.4611, 0.107, 0.4957, 0.1018, 0.4918, 0.2373, 0.4674, 0.2422, 0.4302, 0.1132, 0.4611, 0.107, 0.4674, 0.2422, 0.4469, 0.2477, 0.4039, 0.1202, 0.4302, 0.1132, 0.9258, 0.2332, 0.9011, 0.2301, 0.9206, 0.09796, 0.9521, 0.1019, 0.9011, 0.2301, 0.8737, 0.2279, 0.8857, 0.09523, 0.9206, 0.09796, 0.8737, 0.2279, 0.8446, 0.2268, 0.8487, 0.09384, 0.8857, 0.09523, 0.8446, 0.2268, 0.8149, 0.2268, 0.8109, 0.09384, 0.8487, 0.09384, 0.8149, 0.2268, 0.7859, 0.2279, 0.7738, 0.09523, 0.8109, 0.09384, 0.7859, 0.2279, 0.7584, 0.2301, 0.7389, 0.09796, 0.7738, 0.09523, 0.7584, 0.2301, 0.7338, 0.2332, 0.7075, 0.1019, 0.7389, 0.09796, 0.9402, 0.6129, 0.9191, 0.6093, 0.9426, 0.4776, 0.9694, 0.4822, 0.9191, 0.6093, 0.8944, 0.6067, 0.9111, 0.4742, 0.9426, 0.4776, 0.5035, 0.8171, 0.5035, 0.8118, 0.544, 0.8081, 0.544, 0.8208, 0.5035, 0.8118, 0.5023, 0.8065, 0.5414, 0.7956, 0.544, 0.8081, 0.5023, 0.8065, 0.5001, 0.8015, 0.5361, 0.7838, 0.5414, 0.7956, 0.5001, 0.8015, 0.4969, 0.7971, 0.5284, 0.7731, 0.5361, 0.7838, 0.4969, 0.7971, 0.4928, 0.7933, 0.5187, 0.7641, 0.5284, 0.7731, 0.4928, 0.7933, 0.488, 0.7903, 0.5072, 0.757, 0.5187, 0.7641, 0.488, 0.7903, 0.4826, 0.7882, 0.4944, 0.7521, 0.5072, 0.757, 0.4826, 0.7882, 0.4769, 0.7872, 0.4809, 0.7496, 0.4944, 0.7521, 0.4769, 0.7872, 0.4711, 0.7872, 0.4671, 0.7496, 0.4809, 0.7496, 0.4711, 0.7872, 0.4654, 0.7882, 0.4536, 0.7521, 0.4671, 0.7496, 0.4654, 0.7882, 0.46, 0.7903, 0.4408, 0.757, 0.4536, 0.7521, 0.46, 0.7903, 0.4552, 0.7933, 0.4293, 0.7641, 0.4408, 0.757, 0.4552, 0.7933, 0.4511, 0.7971, 0.4196, 0.7731, 0.4293, 0.7641, 0.4511, 0.7971, 0.4479, 0.8015, 0.4119, 0.7838, 0.4196, 0.7731, 0.4479, 0.8015, 0.4457, 0.8065, 0.4066, 0.7956, 0.4119, 0.7838, 0.4457, 0.8065, 0.4445, 0.8118, 0.4039, 0.8081, 0.4066, 0.7956, 0.4445, 0.8118, 0.4445, 0.8171, 0.4039, 0.8208, 0.4039, 0.8081, 0.4445, 0.8171, 0.4457, 0.8224, 0.4066, 0.8334, 0.4039, 0.8208, 0.4457, 0.8224, 0.4479, 0.8274, 0.4119, 0.8452, 0.4066, 0.8334, 0.4479, 0.8274, 0.4511, 0.8318, 0.4196, 0.8558, 0.4119, 0.8452, 0.4511, 0.8318, 0.4552, 0.8356, 0.4293, 0.8648, 0.4196, 0.8558, 0.4552, 0.8356, 0.46, 0.8386, 0.4408, 0.8719, 0.4293, 0.8648, 0.46, 0.8386, 0.4654, 0.8407, 0.4536, 0.8768, 0.4408, 0.8719, 0.4654, 0.8407, 0.4711, 0.8417, 0.4671, 0.8793, 0.4536, 0.8768, 0.4711, 0.8417, 0.4769, 0.8417, 0.4809, 0.8793, 0.4671, 0.8793, 0.4769, 0.8417, 0.4826, 0.8407, 0.4944, 0.8768, 0.4809, 0.8793, 0.4826, 0.8407, 0.488, 0.8386, 0.5072, 0.8719, 0.4944, 0.8768, 0.488, 0.8386, 0.4928, 0.8356, 0.5187, 0.8648, 0.5072, 0.8719, 0.4928, 0.8356, 0.4969, 0.8318, 0.5284, 0.8558, 0.5187, 0.8648, 0.4969, 0.8318, 0.5001, 0.8274, 0.5361, 0.8452, 0.5284, 0.8558, 0.5001, 0.8274, 0.5023, 0.8224, 0.5414, 0.8334, 0.5361, 0.8452, 0.5023, 0.8224, 0.5035, 0.8171, 0.544, 0.8208, 0.5414, 0.8334, 0.8708, 0.7473, 0.8593, 0.746, 0.8944, 0.6067, 0.9191, 0.6093, 0.8806, 0.7489, 0.8708, 0.7473, 0.9191, 0.6093, 0.9402, 0.6129, 0.7966, 0.3687, 0.7851, 0.3702, 0.7338, 0.2332, 0.7584, 0.2301, 0.8093, 0.3677, 0.7966, 0.3687, 0.7584, 0.2301, 0.7859, 0.2279, 0.8229, 0.3672, 0.8093, 0.3677, 0.7859, 0.2279, 0.8149, 0.2268, 0.8367, 0.3672, 0.8229, 0.3672, 0.8149, 0.2268, 0.8446, 0.2268, 0.8502, 0.3677, 0.8367, 0.3672, 0.8446, 0.2268, 0.8737, 0.2279, 0.863, 0.3687, 0.8502, 0.3677, 0.8737, 0.2279, 0.9011, 0.2301, 0.8744, 0.3702, 0.863, 0.3687, 0.9011, 0.2301, 0.9258, 0.2332, 0.5302, 0.3751, 0.5206, 0.3776, 0.4469, 0.2477, 0.4674, 0.2422, 0.5415, 0.3728, 0.5302, 0.3751, 0.4674, 0.2422, 0.4918, 0.2373, 0.5541, 0.3709, 0.5415, 0.3728, 0.4918, 0.2373, 0.5189, 0.2332, 0.5676, 0.3694, 0.5541, 0.3709, 0.5189, 0.2332, 0.5478, 0.23, 0.5813, 0.3684, 0.5676, 0.3694, 0.5478, 0.23, 0.5774, 0.2279, 0.5949, 0.3679, 0.5813, 0.3684, 0.5774, 0.2279, 0.6065, 0.2268, 0.6076, 0.368, 0.5949, 0.3679, 0.6065, 0.2268, 0.634, 0.227, 0.6192, 0.3686, 0.6076, 0.368, 0.634, 0.227, 0.6588, 0.2283, 0.488, 0.7478, 0.4783, 0.7496, 0.4157, 0.6147, 0.4367, 0.6108, 0.4995, 0.7463, 0.488, 0.7478, 0.4367, 0.6108, 0.4614, 0.6077, 0.5123, 0.7453, 0.4995, 0.7463, 0.4614, 0.6077, 0.4888, 0.6055, 0.5258, 0.7448, 0.5123, 0.7453, 0.4888, 0.6055, 0.5179, 0.6044, 0.5396, 0.7448, 0.5258, 0.7448, 0.5179, 0.6044, 0.5475, 0.6044, 0.5531, 0.7453, 0.5396, 0.7448, 0.5475, 0.6044, 0.5766, 0.6055, 0.5659, 0.7463, 0.5531, 0.7453, 0.5766, 0.6055, 0.604, 0.6077, 0.5773, 0.7478, 0.5659, 0.7463, 0.604, 0.6077, 0.6287, 0.6108, 0.5871, 0.7496, 0.5773, 0.7478, 0.6287, 0.6108, 0.6497, 0.6147, 0.7929, 0.7473, 0.7815, 0.7489, 0.7272, 0.6129, 0.7518, 0.6093, 0.8057, 0.746, 0.7929, 0.7473, 0.7518, 0.6093, 0.7791, 0.6067, 0.8192, 0.7453, 0.8057, 0.746, 0.7791, 0.6067, 0.8082, 0.605, 0.833, 0.745, 0.8192, 0.7453, 0.8082, 0.605, 0.8379, 0.6045, 0.8465, 0.7453, 0.833, 0.745, 0.8379, 0.6045, 0.867, 0.605, 0.8593, 0.746, 0.8465, 0.7453, 0.867, 0.605, 0.8944, 0.6067, 0.9957, 0.9462, 1.0, 0.9752, 0.854, 0.9639, 0.8502, 0.9377, 0.1831, 0.00939, 0.146, 0.01621, 0.1431, 0.007182, 0.1821, 1.119e-08, 0.2209, 0.00939, 0.1831, 0.00939, 0.1821, 1.119e-08, 0.2219, 0.0, 0.2579, 0.01621, 0.2209, 0.00939, 0.2219, 0.0, 0.2609, 0.007182, 0.2928, 0.02959, 0.2579, 0.01621, 0.2609, 0.007182, 0.2976, 0.02127, 0.3242, 0.04902, 0.2928, 0.02959, 0.2976, 0.02127, 0.3307, 0.04172, 0.351, 0.07374, 0.3242, 0.04902, 0.3307, 0.04172, 0.3589, 0.06776, 0.372, 0.1028, 0.351, 0.07374, 0.3589, 0.06776, 0.381, 0.09837, 0.3864, 0.1351, 0.372, 0.1028, 0.381, 0.09837, 0.3962, 0.1324, 0.3938, 0.1694, 0.3864, 0.1351, 0.3962, 0.1324, 0.4039, 0.1685, 0.3938, 0.2044, 0.3938, 0.1694, 0.4039, 0.1685, 0.4039, 0.2053, 0.3864, 0.2387, 0.3938, 0.2044, 0.4039, 0.2053, 0.3962, 0.2414, 0.372, 0.271, 0.3864, 0.2387, 0.3962, 0.2414, 0.381, 0.2754, 0.351, 0.3, 0.372, 0.271, 0.381, 0.2754, 0.3589, 0.306, 0.3242, 0.3248, 0.351, 0.3, 0.3589, 0.306, 0.3307, 0.3321, 0.2928, 0.3442, 0.3242, 0.3248, 0.3307, 0.3321, 0.2976, 0.3525, 0.2579, 0.3576, 0.2928, 0.3442, 0.2976, 0.3525, 0.2609, 0.3666, 0.2209, 0.3644, 0.2579, 0.3576, 0.2609, 0.3666, 0.2219, 0.3738, 0.1831, 0.3644, 0.2209, 0.3644, 0.2219, 0.3738, 0.1821, 0.3738, 0.146, 0.3576, 0.1831, 0.3644, 0.1821, 0.3738, 0.1431, 0.3666, 0.1111, 0.3442, 0.146, 0.3576, 0.1431, 0.3666, 0.1063, 0.3525, 0.07969, 0.3248, 0.1111, 0.3442, 0.1063, 0.3525, 0.07322, 0.3321, 0.05297, 0.3, 0.07969, 0.3248, 0.07322, 0.3321, 0.04509, 0.306, 0.03198, 0.271, 0.05297, 0.3, 0.04509, 0.306, 0.02299, 0.2754, 0.01752, 0.2387, 0.03198, 0.271, 0.02299, 0.2754, 0.007762, 0.2414, 0.01015, 0.2044, 0.01752, 0.2387, 0.007762, 0.2414, 0.0, 0.2053, 0.01015, 0.1694, 0.01015, 0.2044, 0.0, 0.2053, 3.629e-08, 0.1685, 0.01752, 0.1351, 0.01015, 0.1694, 3.629e-08, 0.1685, 0.007762, 0.1324, 0.03198, 0.1028, 0.01752, 0.1351, 0.007762, 0.1324, 0.02299, 0.09837, 0.05297, 0.07374, 0.03198, 0.1028, 0.02299, 0.09837, 0.04509, 0.06776, 0.07969, 0.04902, 0.05297, 0.07374, 0.04509, 0.06776, 0.07322, 0.04172, 0.1111, 0.02959, 0.07969, 0.04902, 0.07322, 0.04172, 0.1063, 0.02127, 0.146, 0.01621, 0.1111, 0.02959, 0.1063, 0.02127, 0.1431, 0.007182, 0.1896, 0.3738, 0.223, 0.3799, 0.2544, 0.392, 0.2827, 0.4095, 0.3067, 0.4317, 0.3256, 0.4579, 0.3386, 0.4869, 0.3453, 0.5178, 0.3453, 0.5493, 0.3386, 0.5801, 0.3256, 0.6092, 0.3067, 0.6354, 0.2827, 0.6576, 0.2544, 0.6751, 0.223, 0.6872, 0.1896, 0.6933, 0.1556, 0.6933, 0.1223, 0.6872, 0.09086, 0.6751, 0.06259, 0.6576, 0.03854, 0.6354, 0.01965, 0.6092, 0.006634, 0.5801, 0.0, 0.5493, 6.048e-08, 0.5178, 0.006635, 0.4869, 0.01965, 0.4579, 0.03854, 0.4317, 0.06259, 0.4095, 0.09086, 0.392, 0.1223, 0.3799, 0.1556, 0.3738, 0.1495, 0.7471, 0.1466, 0.7794, 0.001354, 0.7846, 0.00401, 0.7555, 0.8354, 0.9045, 0.8376, 0.9388, 0.6923, 0.9363, 0.6903, 0.9055, 0.3159, 0.6933, 0.311, 0.7181, 0.1653, 0.7322, 0.1697, 0.7098, 0.1466, 0.7794, 0.1451, 0.8137, 6.048e-09, 0.8154, 0.001354, 0.7846, 0.8376, 0.9388, 0.8413, 0.971, 0.6956, 0.9653, 0.6923, 0.9363, 0.311, 0.7181, 0.3073, 0.7473, 0.162, 0.7584, 0.1653, 0.7322, 0.1451, 0.8137, 0.1451, 0.8487, 0.0, 0.8469, 6.048e-09, 0.8154, 0.8413, 0.971, 0.8462, 1.0, 0.7, 0.9914, 0.6956, 0.9653, 0.3073, 0.7473, 0.3051, 0.7796, 0.16, 0.7875, 0.162, 0.7584, 0.1451, 0.8487, 0.1466, 0.883, 0.001354, 0.8778, 0.0, 0.8469, 0.1593, 0.6933, 0.1538, 0.718, 0.007866, 0.7293, 0.01277, 0.7071, 0.3051, 0.7796, 0.3043, 0.8139, 0.1593, 0.8184, 0.16, 0.7875, 0.1466, 0.883, 0.1495, 0.9153, 0.00401, 0.9069, 0.001354, 0.8778, 0.1538, 0.718, 0.1495, 0.7471, 0.00401, 0.7555, 0.007866, 0.7293, 0.3043, 0.8139, 0.3051, 0.8489, 0.16, 0.8498, 0.1593, 0.8184, 0.1495, 0.9153, 0.1538, 0.9443, 0.007866, 0.933, 0.00401, 0.9069, 0.3051, 0.8489, 0.3073, 0.8832, 0.162, 0.8807, 0.16, 0.8498, 0.1538, 0.9443, 0.1593, 0.9691, 0.01277, 0.9553, 0.007866, 0.933, 0.3073, 0.8832, 0.311, 0.9154, 0.1653, 0.9097, 0.162, 0.8807, 1.0, 0.7489, 0.9957, 0.778, 0.8502, 0.7864, 0.854, 0.7602, 0.311, 0.9154, 0.3159, 0.9444, 0.1697, 0.9358, 0.1653, 0.9097, 0.9957, 0.778, 0.9928, 0.8103, 0.8475, 0.8155, 0.8502, 0.7864, 0.8462, 0.7489, 0.8413, 0.7737, 0.6956, 0.7878, 0.7, 0.7654, 0.9928, 0.8103, 0.9913, 0.8446, 0.8462, 0.8463, 0.8475, 0.8155, 0.8413, 0.7737, 0.8376, 0.8029, 0.6923, 0.814, 0.6956, 0.7878, 0.9913, 0.8446, 0.9913, 0.8796, 0.8462, 0.8778, 0.8462, 0.8463, 0.8376, 0.8029, 0.8354, 0.8352, 0.6903, 0.8431, 0.6923, 0.814, 0.9913, 0.8796, 0.9928, 0.9138, 0.8475, 0.9087, 0.8462, 0.8778, 0.8354, 0.8352, 0.8346, 0.8696, 0.6896, 0.874, 0.6903, 0.8431, 0.9928, 0.9138, 0.9957, 0.9462, 0.8502, 0.9377, 0.8475, 0.9087, 0.8346, 0.8696, 0.8354, 0.9045, 0.6903, 0.9055, 0.6896, 0.874])
me_cylinder.materials.append(mat_material_001)
me_cylinder.use_remesh_preserve_volume = False
me_cylinder.use_remesh_preserve_attributes = False
me_cylinder.use_mirror_vertex_groups = False
me_cylinder.update()

# ---- objects
ob_cylinder_001 = bpy.data.objects.new('Cylinder.001', me_cylinder_001)
ob_cylinder = bpy.data.objects.new('Cylinder', me_cylinder)
ob_lamp = bpy.data.objects.new('Lamp', light_lamp)
ob_camera = bpy.data.objects.new('Camera', cam_camera)

# ---- transforms, parenting, visibility, modifiers, constraints
ob_cylinder_001.location = (0.0, 0.0, 0.0)
ob_cylinder_001.lineart.crease_threshold = 0.0
ob_cylinder.location = (0.0, 0.0, 0.0)
ob_cylinder.lineart.crease_threshold = 0.0
ob_lamp.location = (5.913, 0.2094, 3.014)
ob_lamp.rotation_euler = (0.6503, 0.05522, 1.866)
ob_lamp.lock_rotations_4d = False
ob_lamp.empty_display_type = 'ARROWS'
ob_lamp.color = (0.0, 0.0, 0.0, 0.0)
ob_lamp.lineart.crease_threshold = 0.0
ob_camera.location = (7.481, -6.508, 5.344)
ob_camera.rotation_euler = (1.109, 0.0, 0.8149)
ob_camera.lock_rotations_4d = False
ob_camera.empty_display_type = 'ARROWS'
ob_camera.color = (0.0, 0.0, 0.0, 0.0)
ob_camera.display_type = 'WIRE'
ob_camera.lineart.crease_threshold = 0.0

# ---- collection membership
col_collection_1.objects.link(ob_cylinder_001)
col_collection_1.objects.link(ob_cylinder)
col_collection_1.objects.link(ob_lamp)
col_collection_1.objects.link(ob_camera)

# ---- scene / render settings (as saved in the file)
scene.camera = ob_camera
scene.frame_start = 1; scene.frame_end = 250; scene.frame_set(1)
scene.render.engine = 'BLENDER_EEVEE_NEXT'
scene.render.resolution_percentage = 50
scene.render.dither_intensity = 0.0
scene.cycles.use_denoising = False
scene.cycles.samples = 128
scene.cycles.sampling_pattern = 'TABULATED_SOBOL'
scene.cycles.use_adaptive_sampling = False
scene.cycles.use_light_tree = False
scene.cycles.blur_glossy = 0.0
scene.cycles.sample_clamp_indirect = 0.0
scene.view_settings.view_transform = 'Standard'
bpy.context.view_layer.update()
